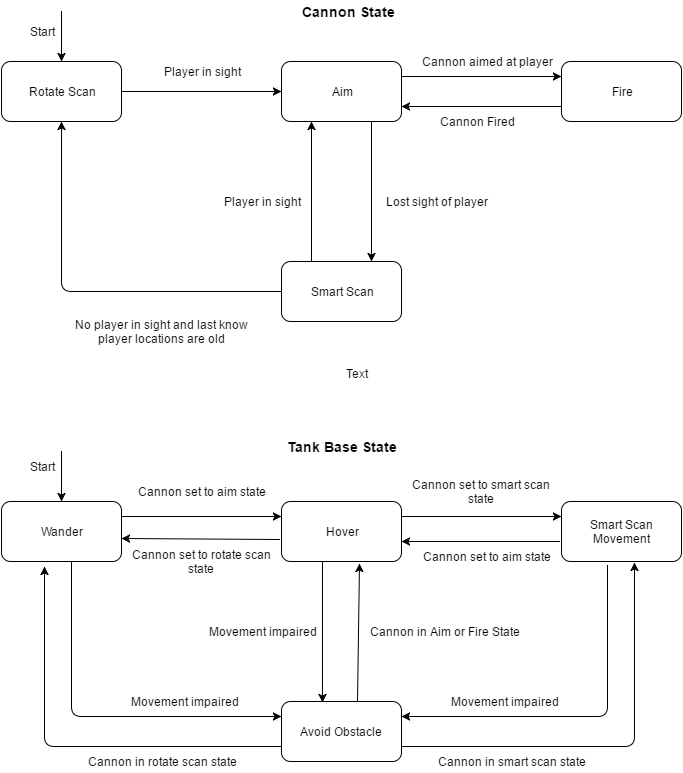

The diagram above was exported from draw.io. Its source (the exported page's mxGraphModel, read from the mxfile embedded in the PNG):
<mxGraphModel dx="1230" dy="374" grid="1" gridSize="10" guides="1" tooltips="1" connect="1" arrows="1" fold="1" page="1" pageScale="1" pageWidth="826" pageHeight="1169" background="#ffffff" math="0" shadow="0">
  <root>
    <mxCell id="0" />
    <mxCell id="1" parent="0" />
    <mxCell id="2" value="Rotate Scan" style="rounded=1;whiteSpace=wrap;html=1;" vertex="1" parent="1">
      <mxGeometry x="80" y="180" width="120" height="60" as="geometry" />
    </mxCell>
    <mxCell id="3" value="&lt;font style=&quot;font-size: 14px&quot;&gt;&lt;b&gt;Cannon State&lt;/b&gt;&lt;/font&gt;" style="text;html=1;strokeColor=none;fillColor=none;align=center;verticalAlign=middle;whiteSpace=wrap;overflow=hidden;" vertex="1" parent="1">
      <mxGeometry x="373" y="120" width="107" height="20" as="geometry" />
    </mxCell>
    <mxCell id="4" value="" style="endArrow=classic;html=1;entryX=0.5;entryY=0;" edge="1" parent="1" target="2">
      <mxGeometry width="50" height="50" relative="1" as="geometry">
        <mxPoint x="140" y="130" as="sourcePoint" />
        <mxPoint x="60" y="10" as="targetPoint" />
      </mxGeometry>
    </mxCell>
    <mxCell id="5" value="Start" style="text;html=1;strokeColor=none;fillColor=none;align=center;verticalAlign=middle;whiteSpace=wrap;overflow=hidden;" vertex="1" parent="1">
      <mxGeometry x="100" y="140" width="40" height="20" as="geometry" />
    </mxCell>
    <mxCell id="6" value="Aim" style="rounded=1;whiteSpace=wrap;html=1;" vertex="1" parent="1">
      <mxGeometry x="360" y="180" width="120" height="60" as="geometry" />
    </mxCell>
    <mxCell id="8" value="" style="endArrow=classic;html=1;exitX=1;exitY=0.5;entryX=0;entryY=0.5;" edge="1" parent="1" source="2" target="6">
      <mxGeometry width="50" height="50" relative="1" as="geometry">
        <mxPoint x="10" y="60" as="sourcePoint" />
        <mxPoint x="60" y="10" as="targetPoint" />
      </mxGeometry>
    </mxCell>
    <mxCell id="9" value="Fire" style="rounded=1;whiteSpace=wrap;html=1;" vertex="1" parent="1">
      <mxGeometry x="640" y="180" width="120" height="60" as="geometry" />
    </mxCell>
    <mxCell id="10" value="" style="endArrow=classic;html=1;exitX=1;exitY=0.25;entryX=0;entryY=0.25;" edge="1" parent="1" source="6" target="9">
      <mxGeometry width="50" height="50" relative="1" as="geometry">
        <mxPoint x="10" y="60" as="sourcePoint" />
        <mxPoint x="60" y="10" as="targetPoint" />
      </mxGeometry>
    </mxCell>
    <mxCell id="11" value="Smart Scan" style="rounded=1;whiteSpace=wrap;html=1;" vertex="1" parent="1">
      <mxGeometry x="360" y="380" width="120" height="60" as="geometry" />
    </mxCell>
    <mxCell id="12" value="Player in sight" style="text;html=1;strokeColor=none;fillColor=none;align=center;verticalAlign=middle;whiteSpace=wrap;overflow=hidden;" vertex="1" parent="1">
      <mxGeometry x="220" y="180" width="120" height="20" as="geometry" />
    </mxCell>
    <mxCell id="13" value="" style="endArrow=classic;html=1;exitX=0.75;exitY=1;entryX=0.75;entryY=0;" edge="1" parent="1" source="6" target="11">
      <mxGeometry width="50" height="50" relative="1" as="geometry">
        <mxPoint x="10" y="60" as="sourcePoint" />
        <mxPoint x="60" y="10" as="targetPoint" />
      </mxGeometry>
    </mxCell>
    <mxCell id="14" value="Lost sight of player" style="text;html=1;strokeColor=none;fillColor=none;align=center;verticalAlign=middle;whiteSpace=wrap;overflow=hidden;" vertex="1" parent="1">
      <mxGeometry x="450" y="300" width="130" height="40" as="geometry" />
    </mxCell>
    <mxCell id="15" value="Cannon aimed at player" style="text;html=1;strokeColor=none;fillColor=none;align=center;verticalAlign=middle;whiteSpace=wrap;overflow=hidden;" vertex="1" parent="1">
      <mxGeometry x="480" y="170" width="170" height="20" as="geometry" />
    </mxCell>
    <mxCell id="16" value="" style="endArrow=classic;html=1;exitX=0;exitY=0.75;entryX=1;entryY=0.75;" edge="1" parent="1" source="9" target="6">
      <mxGeometry width="50" height="50" relative="1" as="geometry">
        <mxPoint x="10" y="60" as="sourcePoint" />
        <mxPoint x="60" y="10" as="targetPoint" />
      </mxGeometry>
    </mxCell>
    <mxCell id="17" value="Cannon Fired" style="text;html=1;strokeColor=none;fillColor=none;align=center;verticalAlign=middle;whiteSpace=wrap;overflow=hidden;" vertex="1" parent="1">
      <mxGeometry x="490" y="230" width="130" height="20" as="geometry" />
    </mxCell>
    <mxCell id="18" value="" style="endArrow=classic;html=1;exitX=0.25;exitY=0;entryX=0.25;entryY=1;" edge="1" parent="1" source="11" target="6">
      <mxGeometry width="50" height="50" relative="1" as="geometry">
        <mxPoint x="10" y="60" as="sourcePoint" />
        <mxPoint x="60" y="10" as="targetPoint" />
      </mxGeometry>
    </mxCell>
    <mxCell id="19" value="Player in sight" style="text;html=1;strokeColor=none;fillColor=none;align=center;verticalAlign=middle;whiteSpace=wrap;overflow=hidden;" vertex="1" parent="1">
      <mxGeometry x="290" y="310" width="100" height="20" as="geometry" />
    </mxCell>
    <mxCell id="20" value="" style="endArrow=classic;html=1;exitX=0;exitY=0.5;entryX=0.5;entryY=1;" edge="1" parent="1" source="11" target="2">
      <mxGeometry width="50" height="50" relative="1" as="geometry">
        <mxPoint x="10" y="60" as="sourcePoint" />
        <mxPoint x="60" y="10" as="targetPoint" />
        <Array as="points">
          <mxPoint x="140" y="410" />
        </Array>
      </mxGeometry>
    </mxCell>
    <mxCell id="22" value="No player in sight and last know player locations are old" style="text;html=1;strokeColor=none;fillColor=none;align=center;verticalAlign=middle;whiteSpace=wrap;overflow=hidden;" vertex="1" parent="1">
      <mxGeometry x="140" y="430" width="200" height="40" as="geometry" />
    </mxCell>
    <mxCell id="23" value="&lt;font style=&quot;font-size: 14px&quot;&gt;&lt;b&gt;Tank Base State&lt;/b&gt;&lt;/font&gt;" style="text;html=1;strokeColor=none;fillColor=none;align=center;verticalAlign=middle;whiteSpace=wrap;overflow=hidden;" vertex="1" parent="1">
      <mxGeometry x="357" y="555" width="127" height="20" as="geometry" />
    </mxCell>
    <mxCell id="24" value="Wander" style="rounded=1;whiteSpace=wrap;html=1;" vertex="1" parent="1">
      <mxGeometry x="80" y="620" width="120" height="60" as="geometry" />
    </mxCell>
    <mxCell id="25" value="" style="endArrow=classic;html=1;entryX=0.5;entryY=0;" edge="1" parent="1" target="24">
      <mxGeometry width="50" height="50" relative="1" as="geometry">
        <mxPoint x="140" y="570" as="sourcePoint" />
        <mxPoint x="60" y="10" as="targetPoint" />
      </mxGeometry>
    </mxCell>
    <mxCell id="26" value="Start" style="text;html=1;strokeColor=none;fillColor=none;align=center;verticalAlign=middle;whiteSpace=wrap;overflow=hidden;" vertex="1" parent="1">
      <mxGeometry x="100" y="575" width="40" height="20" as="geometry" />
    </mxCell>
    <mxCell id="27" value="" style="endArrow=classic;html=1;exitX=1;exitY=0.25;entryX=0;entryY=0.25;" edge="1" parent="1" source="24" target="28">
      <mxGeometry width="50" height="50" relative="1" as="geometry">
        <mxPoint x="10" y="60" as="sourcePoint" />
        <mxPoint x="350" y="650" as="targetPoint" />
      </mxGeometry>
    </mxCell>
    <mxCell id="28" value="Hover" style="rounded=1;whiteSpace=wrap;html=1;" vertex="1" parent="1">
      <mxGeometry x="360" y="620" width="120" height="60" as="geometry" />
    </mxCell>
    <mxCell id="29" value="Cannon set to aim state" style="text;html=1;strokeColor=none;fillColor=none;align=center;verticalAlign=middle;whiteSpace=wrap;overflow=hidden;" vertex="1" parent="1">
      <mxGeometry x="195" y="595" width="170" height="30" as="geometry" />
    </mxCell>
    <mxCell id="30" value="Avoid Obstacle" style="rounded=1;whiteSpace=wrap;html=1;" vertex="1" parent="1">
      <mxGeometry x="360" y="820" width="120" height="60" as="geometry" />
    </mxCell>
    <mxCell id="31" value="Smart Scan Movement" style="rounded=1;whiteSpace=wrap;html=1;" vertex="1" parent="1">
      <mxGeometry x="640" y="620" width="120" height="60" as="geometry" />
    </mxCell>
    <mxCell id="32" value="" style="endArrow=classic;html=1;exitX=1;exitY=0.75;entryX=0.608;entryY=1.017;entryPerimeter=0;" edge="1" parent="1" source="30" target="31">
      <mxGeometry width="50" height="50" relative="1" as="geometry">
        <mxPoint x="10" y="60" as="sourcePoint" />
        <mxPoint x="60" y="10" as="targetPoint" />
        <Array as="points">
          <mxPoint x="713" y="865" />
        </Array>
      </mxGeometry>
    </mxCell>
    <mxCell id="34" value="Cannon in Aim or Fire State" style="text;html=1;strokeColor=none;fillColor=none;align=center;verticalAlign=middle;whiteSpace=wrap;overflow=hidden;" vertex="1" parent="1">
      <mxGeometry x="440" y="740" width="165" height="20" as="geometry" />
    </mxCell>
    <mxCell id="36" value="" style="endArrow=classic;html=1;exitX=1;exitY=0.25;entryX=0;entryY=0.25;" edge="1" parent="1" source="28" target="31">
      <mxGeometry width="50" height="50" relative="1" as="geometry">
        <mxPoint x="10" y="60" as="sourcePoint" />
        <mxPoint x="60" y="10" as="targetPoint" />
      </mxGeometry>
    </mxCell>
    <mxCell id="37" value="Cannon set to smart scan state" style="text;html=1;strokeColor=none;fillColor=none;align=center;verticalAlign=middle;whiteSpace=wrap;overflow=hidden;" vertex="1" parent="1">
      <mxGeometry x="480" y="595" width="160" height="30" as="geometry" />
    </mxCell>
    <mxCell id="38" value="" style="endArrow=classic;html=1;entryX=1;entryY=0.25;" edge="1" parent="1" target="30">
      <mxGeometry width="50" height="50" relative="1" as="geometry">
        <mxPoint x="686" y="684" as="sourcePoint" />
        <mxPoint x="60" y="10" as="targetPoint" />
        <Array as="points">
          <mxPoint x="686" y="835" />
        </Array>
      </mxGeometry>
    </mxCell>
    <mxCell id="39" value="Movement impaired" style="text;html=1;strokeColor=none;fillColor=none;align=center;verticalAlign=middle;whiteSpace=wrap;overflow=hidden;" vertex="1" parent="1">
      <mxGeometry x="515" y="810" width="135" height="20" as="geometry" />
    </mxCell>
    <mxCell id="40" value="" style="endArrow=classic;html=1;exitX=0.342;exitY=1.017;exitPerimeter=0;entryX=0.342;entryY=0.017;entryPerimeter=0;" edge="1" parent="1" source="28" target="30">
      <mxGeometry width="50" height="50" relative="1" as="geometry">
        <mxPoint x="10" y="60" as="sourcePoint" />
        <mxPoint x="60" y="10" as="targetPoint" />
      </mxGeometry>
    </mxCell>
    <mxCell id="41" value="" style="endArrow=classic;html=1;entryX=0.65;entryY=1.033;entryPerimeter=0;exitX=0.633;exitY=0;exitPerimeter=0;" edge="1" parent="1" source="30" target="28">
      <mxGeometry width="50" height="50" relative="1" as="geometry">
        <mxPoint x="438" y="790" as="sourcePoint" />
        <mxPoint x="60" y="10" as="targetPoint" />
      </mxGeometry>
    </mxCell>
    <mxCell id="42" value="Movement impaired" style="text;html=1;strokeColor=none;fillColor=none;align=center;verticalAlign=middle;whiteSpace=wrap;overflow=hidden;" vertex="1" parent="1">
      <mxGeometry x="273" y="740" width="135" height="20" as="geometry" />
    </mxCell>
    <mxCell id="43" style="edgeStyle=orthogonalEdgeStyle;rounded=0;html=1;exitX=0.75;exitY=0;entryX=0.75;entryY=0;jettySize=auto;orthogonalLoop=1;" edge="1" parent="1" source="42" target="42">
      <mxGeometry relative="1" as="geometry" />
    </mxCell>
    <mxCell id="44" value="" style="endArrow=classic;html=1;entryX=0;entryY=0.25;" edge="1" parent="1" target="30">
      <mxGeometry width="50" height="50" relative="1" as="geometry">
        <mxPoint x="150" y="681" as="sourcePoint" />
        <mxPoint x="359" y="843" as="targetPoint" />
        <Array as="points">
          <mxPoint x="150" y="835" />
        </Array>
      </mxGeometry>
    </mxCell>
    <mxCell id="45" value="Movement impaired" style="text;html=1;strokeColor=none;fillColor=none;align=center;verticalAlign=middle;whiteSpace=wrap;overflow=hidden;" vertex="1" parent="1">
      <mxGeometry x="195" y="810" width="135" height="20" as="geometry" />
    </mxCell>
    <mxCell id="46" value="Cannon in smart scan state" style="text;html=1;strokeColor=none;fillColor=none;align=center;verticalAlign=middle;whiteSpace=wrap;overflow=hidden;" vertex="1" parent="1">
      <mxGeometry x="500" y="870" width="180" height="20" as="geometry" />
    </mxCell>
    <mxCell id="47" value="" style="endArrow=classic;html=1;exitX=0;exitY=0.75;entryX=0.358;entryY=1.083;entryPerimeter=0;" edge="1" parent="1" source="30" target="24">
      <mxGeometry width="50" height="50" relative="1" as="geometry">
        <mxPoint x="100" y="880" as="sourcePoint" />
        <mxPoint x="150" y="830" as="targetPoint" />
        <Array as="points">
          <mxPoint x="123" y="865" />
        </Array>
      </mxGeometry>
    </mxCell>
    <mxCell id="48" value="Cannon in rotate scan state" style="text;html=1;strokeColor=none;fillColor=none;align=center;verticalAlign=middle;whiteSpace=wrap;overflow=hidden;" vertex="1" parent="1">
      <mxGeometry x="150" y="870" width="180" height="20" as="geometry" />
    </mxCell>
    <mxCell id="49" value="" style="endArrow=classic;html=1;" edge="1" parent="1">
      <mxGeometry width="50" height="50" relative="1" as="geometry">
        <mxPoint x="638" y="660" as="sourcePoint" />
        <mxPoint x="480" y="660" as="targetPoint" />
      </mxGeometry>
    </mxCell>
    <mxCell id="50" value="Cannon set to aim state" style="text;html=1;strokeColor=none;fillColor=none;align=center;verticalAlign=middle;whiteSpace=wrap;overflow=hidden;" vertex="1" parent="1">
      <mxGeometry x="485" y="660" width="160" height="30" as="geometry" />
    </mxCell>
    <mxCell id="51" value="Cannon set to rotate scan state" style="text;html=1;strokeColor=none;fillColor=none;align=center;verticalAlign=middle;whiteSpace=wrap;overflow=hidden;" vertex="1" parent="1">
      <mxGeometry x="200" y="665" width="160" height="30" as="geometry" />
    </mxCell>
    <mxCell id="52" value="" style="endArrow=classic;html=1;entryX=1;entryY=0.617;entryPerimeter=0;exitX=-0.017;exitY=0.633;exitPerimeter=0;" edge="1" parent="1" source="28" target="24">
      <mxGeometry x="200" y="660" width="50" height="50" as="geometry">
        <mxPoint x="330" y="657" as="sourcePoint" />
        <mxPoint x="200" y="690" as="targetPoint" />
      </mxGeometry>
    </mxCell>
    <mxCell id="53" style="edgeStyle=orthogonalEdgeStyle;rounded=0;html=1;exitX=0.5;exitY=1;entryX=0.5;entryY=1;jettySize=auto;orthogonalLoop=1;" edge="1" parent="1" source="23" target="23">
      <mxGeometry relative="1" as="geometry" />
    </mxCell>
    <mxCell id="55" value="Text" style="text;html=1;resizable=0;points=[];autosize=1;align=left;verticalAlign=top;spacingTop=-4;" vertex="1" parent="1">
      <mxGeometry x="423" y="483" width="40" height="20" as="geometry" />
    </mxCell>
  </root>
</mxGraphModel>